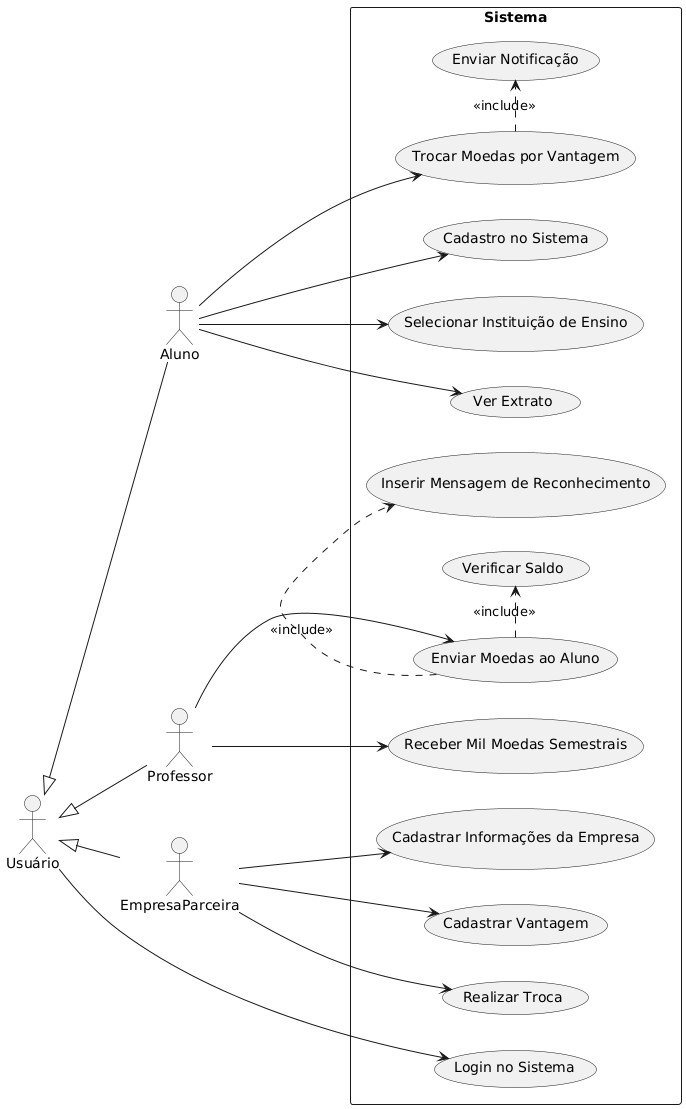

The diagram above was rendered by PlantUML. Its source (embedded in the PNG):
@startuml
left to right direction
actor Usuário
actor Aluno
actor Professor
actor EmpresaParceira

Usuário <|-- Aluno
Usuário <|-- Professor
Usuário <|-- EmpresaParceira

rectangle "Sistema" {
  Aluno --> (Cadastro no Sistema)
  Aluno --> (Selecionar Instituição de Ensino)
  Aluno --> (Ver Extrato)
  Aluno --> (Trocar Moedas por Vantagem)

  Professor --> (Enviar Moedas ao Aluno)
  Professor --> (Receber Mil Moedas Semestrais)

  EmpresaParceira --> (Cadastrar Informações da Empresa)
  EmpresaParceira --> (Cadastrar Vantagem)
  EmpresaParceira --> (Realizar Troca)

  (Usuário) --> (Login no Sistema)

  (Enviar Moedas ao Aluno) .> (Verificar Saldo) : <<include>>
  (Enviar Moedas ao Aluno) .> (Inserir Mensagem de Reconhecimento) : <<include>>

  (Trocar Moedas por Vantagem) .> (Enviar Notificação) : <<include>>
}
@enduml